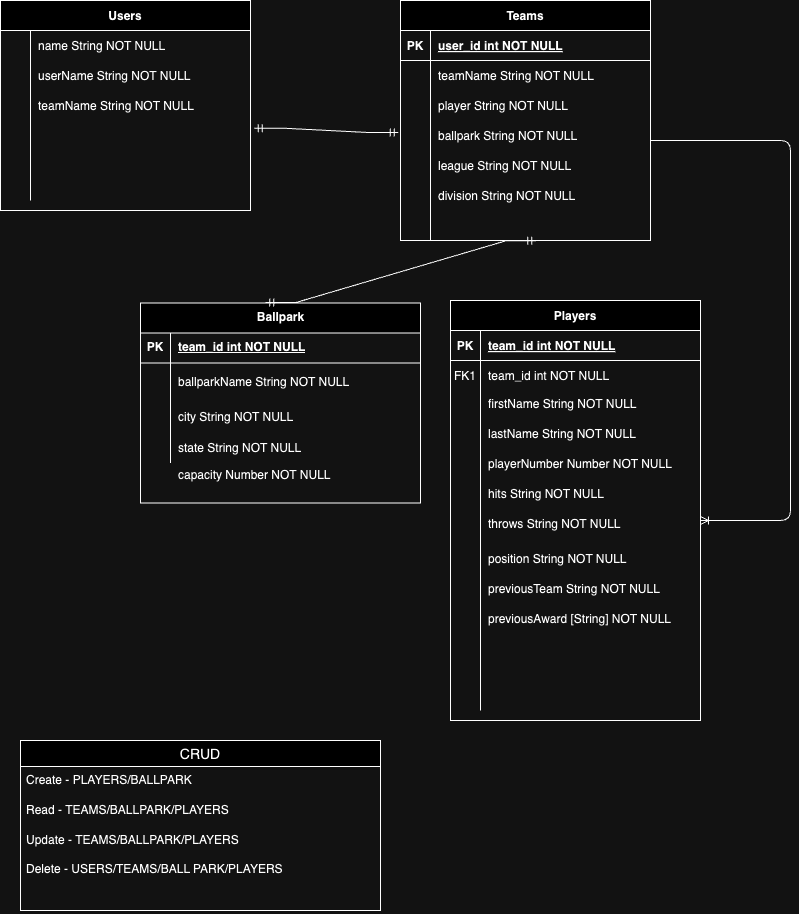

The diagram above was exported from draw.io. Its source (the exported page's mxGraphModel, read from the mxfile embedded in the PNG):
<mxGraphModel dx="2840" dy="1485" grid="1" gridSize="10" guides="1" tooltips="1" connect="1" arrows="1" fold="1" page="1" pageScale="1" pageWidth="850" pageHeight="1100" math="0" shadow="0" extFonts="Permanent Marker^https://fonts.googleapis.com/css?family=Permanent+Marker">
  <root>
    <mxCell id="0" />
    <mxCell id="1" parent="0" />
    <mxCell id="C-vyLk0tnHw3VtMMgP7b-2" value="Players" style="shape=table;startSize=30;container=1;collapsible=1;childLayout=tableLayout;fixedRows=1;rowLines=0;fontStyle=1;align=center;resizeLast=1;" parent="1" vertex="1">
      <mxGeometry x="470" y="420" width="250" height="420" as="geometry" />
    </mxCell>
    <mxCell id="C-vyLk0tnHw3VtMMgP7b-3" value="" style="shape=partialRectangle;collapsible=0;dropTarget=0;pointerEvents=0;fillColor=none;points=[[0,0.5],[1,0.5]];portConstraint=eastwest;top=0;left=0;right=0;bottom=1;" parent="C-vyLk0tnHw3VtMMgP7b-2" vertex="1">
      <mxGeometry y="30" width="250" height="30" as="geometry" />
    </mxCell>
    <mxCell id="C-vyLk0tnHw3VtMMgP7b-4" value="PK" style="shape=partialRectangle;overflow=hidden;connectable=0;fillColor=none;top=0;left=0;bottom=0;right=0;fontStyle=1;" parent="C-vyLk0tnHw3VtMMgP7b-3" vertex="1">
      <mxGeometry width="30" height="30" as="geometry">
        <mxRectangle width="30" height="30" as="alternateBounds" />
      </mxGeometry>
    </mxCell>
    <mxCell id="C-vyLk0tnHw3VtMMgP7b-5" value="team_id int NOT NULL " style="shape=partialRectangle;overflow=hidden;connectable=0;fillColor=none;top=0;left=0;bottom=0;right=0;align=left;spacingLeft=6;fontStyle=5;" parent="C-vyLk0tnHw3VtMMgP7b-3" vertex="1">
      <mxGeometry x="30" width="220" height="30" as="geometry">
        <mxRectangle width="220" height="30" as="alternateBounds" />
      </mxGeometry>
    </mxCell>
    <mxCell id="C-vyLk0tnHw3VtMMgP7b-6" value="" style="shape=partialRectangle;collapsible=0;dropTarget=0;pointerEvents=0;fillColor=none;points=[[0,0.5],[1,0.5]];portConstraint=eastwest;top=0;left=0;right=0;bottom=0;" parent="C-vyLk0tnHw3VtMMgP7b-2" vertex="1">
      <mxGeometry y="60" width="250" height="30" as="geometry" />
    </mxCell>
    <mxCell id="C-vyLk0tnHw3VtMMgP7b-7" value="FK1" style="shape=partialRectangle;overflow=hidden;connectable=0;fillColor=none;top=0;left=0;bottom=0;right=0;" parent="C-vyLk0tnHw3VtMMgP7b-6" vertex="1">
      <mxGeometry width="30" height="30" as="geometry">
        <mxRectangle width="30" height="30" as="alternateBounds" />
      </mxGeometry>
    </mxCell>
    <mxCell id="C-vyLk0tnHw3VtMMgP7b-8" value="team_id int NOT NULL" style="shape=partialRectangle;overflow=hidden;connectable=0;fillColor=none;top=0;left=0;bottom=0;right=0;align=left;spacingLeft=6;" parent="C-vyLk0tnHw3VtMMgP7b-6" vertex="1">
      <mxGeometry x="30" width="220" height="30" as="geometry">
        <mxRectangle width="220" height="30" as="alternateBounds" />
      </mxGeometry>
    </mxCell>
    <mxCell id="C-vyLk0tnHw3VtMMgP7b-9" value="" style="shape=partialRectangle;collapsible=0;dropTarget=0;pointerEvents=0;fillColor=none;points=[[0,0.5],[1,0.5]];portConstraint=eastwest;top=0;left=0;right=0;bottom=0;" parent="C-vyLk0tnHw3VtMMgP7b-2" vertex="1">
      <mxGeometry y="90" width="250" height="320" as="geometry" />
    </mxCell>
    <mxCell id="C-vyLk0tnHw3VtMMgP7b-10" value="" style="shape=partialRectangle;overflow=hidden;connectable=0;fillColor=none;top=0;left=0;bottom=0;right=0;" parent="C-vyLk0tnHw3VtMMgP7b-9" vertex="1">
      <mxGeometry width="30" height="320" as="geometry">
        <mxRectangle width="30" height="320" as="alternateBounds" />
      </mxGeometry>
    </mxCell>
    <mxCell id="C-vyLk0tnHw3VtMMgP7b-11" value="" style="shape=partialRectangle;overflow=hidden;connectable=0;fillColor=none;top=0;left=0;bottom=0;right=0;align=left;spacingLeft=6;" parent="C-vyLk0tnHw3VtMMgP7b-9" vertex="1">
      <mxGeometry x="30" width="220" height="320" as="geometry">
        <mxRectangle width="220" height="320" as="alternateBounds" />
      </mxGeometry>
    </mxCell>
    <mxCell id="C-vyLk0tnHw3VtMMgP7b-13" value="Users" style="shape=table;startSize=30;container=1;collapsible=1;childLayout=tableLayout;fixedRows=1;rowLines=0;fontStyle=1;align=center;resizeLast=1;" parent="1" vertex="1">
      <mxGeometry x="20" y="120" width="250" height="210" as="geometry" />
    </mxCell>
    <mxCell id="C-vyLk0tnHw3VtMMgP7b-20" value="" style="shape=partialRectangle;collapsible=0;dropTarget=0;pointerEvents=0;fillColor=none;points=[[0,0.5],[1,0.5]];portConstraint=eastwest;top=0;left=0;right=0;bottom=0;" parent="C-vyLk0tnHw3VtMMgP7b-13" vertex="1">
      <mxGeometry y="30" width="250" height="170" as="geometry" />
    </mxCell>
    <mxCell id="C-vyLk0tnHw3VtMMgP7b-21" value="" style="shape=partialRectangle;overflow=hidden;connectable=0;fillColor=none;top=0;left=0;bottom=0;right=0;" parent="C-vyLk0tnHw3VtMMgP7b-20" vertex="1">
      <mxGeometry width="30" height="170" as="geometry">
        <mxRectangle width="30" height="170" as="alternateBounds" />
      </mxGeometry>
    </mxCell>
    <mxCell id="C-vyLk0tnHw3VtMMgP7b-22" value="" style="shape=partialRectangle;overflow=hidden;connectable=0;fillColor=none;top=0;left=0;bottom=0;right=0;align=left;spacingLeft=6;" parent="C-vyLk0tnHw3VtMMgP7b-20" vertex="1">
      <mxGeometry x="30" width="220" height="170" as="geometry">
        <mxRectangle width="220" height="170" as="alternateBounds" />
      </mxGeometry>
    </mxCell>
    <mxCell id="C-vyLk0tnHw3VtMMgP7b-23" value="Teams" style="shape=table;startSize=30;container=1;collapsible=1;childLayout=tableLayout;fixedRows=1;rowLines=0;fontStyle=1;align=center;resizeLast=1;" parent="1" vertex="1">
      <mxGeometry x="420" y="120" width="250" height="240" as="geometry" />
    </mxCell>
    <mxCell id="C-vyLk0tnHw3VtMMgP7b-24" value="" style="shape=partialRectangle;collapsible=0;dropTarget=0;pointerEvents=0;fillColor=none;points=[[0,0.5],[1,0.5]];portConstraint=eastwest;top=0;left=0;right=0;bottom=1;" parent="C-vyLk0tnHw3VtMMgP7b-23" vertex="1">
      <mxGeometry y="30" width="250" height="30" as="geometry" />
    </mxCell>
    <mxCell id="C-vyLk0tnHw3VtMMgP7b-25" value="PK" style="shape=partialRectangle;overflow=hidden;connectable=0;fillColor=none;top=0;left=0;bottom=0;right=0;fontStyle=1;" parent="C-vyLk0tnHw3VtMMgP7b-24" vertex="1">
      <mxGeometry width="30" height="30" as="geometry">
        <mxRectangle width="30" height="30" as="alternateBounds" />
      </mxGeometry>
    </mxCell>
    <mxCell id="C-vyLk0tnHw3VtMMgP7b-26" value="user_id int NOT NULL " style="shape=partialRectangle;overflow=hidden;connectable=0;fillColor=none;top=0;left=0;bottom=0;right=0;align=left;spacingLeft=6;fontStyle=5;" parent="C-vyLk0tnHw3VtMMgP7b-24" vertex="1">
      <mxGeometry x="30" width="220" height="30" as="geometry">
        <mxRectangle width="220" height="30" as="alternateBounds" />
      </mxGeometry>
    </mxCell>
    <mxCell id="C-vyLk0tnHw3VtMMgP7b-27" value="" style="shape=partialRectangle;collapsible=0;dropTarget=0;pointerEvents=0;fillColor=none;points=[[0,0.5],[1,0.5]];portConstraint=eastwest;top=0;left=0;right=0;bottom=0;" parent="C-vyLk0tnHw3VtMMgP7b-23" vertex="1">
      <mxGeometry y="60" width="250" height="180" as="geometry" />
    </mxCell>
    <mxCell id="C-vyLk0tnHw3VtMMgP7b-28" value="" style="shape=partialRectangle;overflow=hidden;connectable=0;fillColor=none;top=0;left=0;bottom=0;right=0;" parent="C-vyLk0tnHw3VtMMgP7b-27" vertex="1">
      <mxGeometry width="30" height="180" as="geometry">
        <mxRectangle width="30" height="180" as="alternateBounds" />
      </mxGeometry>
    </mxCell>
    <mxCell id="C-vyLk0tnHw3VtMMgP7b-29" value="" style="shape=partialRectangle;overflow=hidden;connectable=0;fillColor=none;top=0;left=0;bottom=0;right=0;align=left;spacingLeft=6;" parent="C-vyLk0tnHw3VtMMgP7b-27" vertex="1">
      <mxGeometry x="30" width="220" height="180" as="geometry">
        <mxRectangle width="220" height="180" as="alternateBounds" />
      </mxGeometry>
    </mxCell>
    <mxCell id="UxYW8OhW-juS0_OP5yCh-1" value="teamName String NOT NULL" style="shape=partialRectangle;overflow=hidden;connectable=0;fillColor=none;top=0;left=0;bottom=0;right=0;align=left;spacingLeft=6;" vertex="1" parent="1">
      <mxGeometry x="450" y="180" width="220" height="30" as="geometry" />
    </mxCell>
    <mxCell id="UxYW8OhW-juS0_OP5yCh-2" value="ballpark String NOT NULL" style="shape=partialRectangle;overflow=hidden;connectable=0;fillColor=none;top=0;left=0;bottom=0;right=0;align=left;spacingLeft=6;" vertex="1" parent="1">
      <mxGeometry x="450" y="240" width="220" height="30" as="geometry" />
    </mxCell>
    <mxCell id="UxYW8OhW-juS0_OP5yCh-3" value="league String NOT NULL" style="shape=partialRectangle;overflow=hidden;connectable=0;fillColor=none;top=0;left=0;bottom=0;right=0;align=left;spacingLeft=6;" vertex="1" parent="1">
      <mxGeometry x="450" y="270" width="220" height="30" as="geometry" />
    </mxCell>
    <mxCell id="UxYW8OhW-juS0_OP5yCh-4" value="division String NOT NULL" style="shape=partialRectangle;overflow=hidden;connectable=0;fillColor=none;top=0;left=0;bottom=0;right=0;align=left;spacingLeft=6;" vertex="1" parent="1">
      <mxGeometry x="450" y="300" width="220" height="30" as="geometry" />
    </mxCell>
    <mxCell id="UxYW8OhW-juS0_OP5yCh-5" value="player String NOT NULL" style="shape=partialRectangle;overflow=hidden;connectable=0;fillColor=none;top=0;left=0;bottom=0;right=0;align=left;spacingLeft=6;" vertex="1" parent="1">
      <mxGeometry x="450" y="210" width="220" height="30" as="geometry" />
    </mxCell>
    <mxCell id="UxYW8OhW-juS0_OP5yCh-6" value="firstName String NOT NULL" style="shape=partialRectangle;overflow=hidden;connectable=0;fillColor=none;top=0;left=0;bottom=0;right=0;align=left;spacingLeft=6;" vertex="1" parent="1">
      <mxGeometry x="500" y="507.5" width="220" height="30" as="geometry" />
    </mxCell>
    <mxCell id="UxYW8OhW-juS0_OP5yCh-7" value="lastName String NOT NULL" style="shape=partialRectangle;overflow=hidden;connectable=0;fillColor=none;top=0;left=0;bottom=0;right=0;align=left;spacingLeft=6;" vertex="1" parent="1">
      <mxGeometry x="500" y="537.5" width="220" height="30" as="geometry" />
    </mxCell>
    <mxCell id="UxYW8OhW-juS0_OP5yCh-8" value="playerNumber Number NOT NULL" style="shape=partialRectangle;overflow=hidden;connectable=0;fillColor=none;top=0;left=0;bottom=0;right=0;align=left;spacingLeft=6;" vertex="1" parent="1">
      <mxGeometry x="500" y="567.5" width="220" height="30" as="geometry" />
    </mxCell>
    <mxCell id="UxYW8OhW-juS0_OP5yCh-9" value="hits String NOT NULL" style="shape=partialRectangle;overflow=hidden;connectable=0;fillColor=none;top=0;left=0;bottom=0;right=0;align=left;spacingLeft=6;" vertex="1" parent="1">
      <mxGeometry x="500" y="597.5" width="220" height="30" as="geometry" />
    </mxCell>
    <mxCell id="UxYW8OhW-juS0_OP5yCh-10" value="throws String NOT NULL" style="shape=partialRectangle;overflow=hidden;connectable=0;fillColor=none;top=0;left=0;bottom=0;right=0;align=left;spacingLeft=6;" vertex="1" parent="1">
      <mxGeometry x="500" y="627.5" width="220" height="30" as="geometry" />
    </mxCell>
    <mxCell id="UxYW8OhW-juS0_OP5yCh-11" value="position String NOT NULL" style="shape=partialRectangle;overflow=hidden;connectable=0;fillColor=none;top=0;left=0;bottom=0;right=0;align=left;spacingLeft=6;" vertex="1" parent="1">
      <mxGeometry x="500" y="662.5" width="220" height="30" as="geometry" />
    </mxCell>
    <mxCell id="UxYW8OhW-juS0_OP5yCh-12" value="previousTeam String NOT NULL" style="shape=partialRectangle;overflow=hidden;connectable=0;fillColor=none;top=0;left=0;bottom=0;right=0;align=left;spacingLeft=6;" vertex="1" parent="1">
      <mxGeometry x="500" y="692.5" width="220" height="30" as="geometry" />
    </mxCell>
    <mxCell id="UxYW8OhW-juS0_OP5yCh-13" value="previousAward [String] NOT NULL" style="shape=partialRectangle;overflow=hidden;connectable=0;fillColor=none;top=0;left=0;bottom=0;right=0;align=left;spacingLeft=6;" vertex="1" parent="1">
      <mxGeometry x="500" y="722.5" width="220" height="30" as="geometry" />
    </mxCell>
    <mxCell id="UxYW8OhW-juS0_OP5yCh-14" value="name String NOT NULL" style="shape=partialRectangle;overflow=hidden;connectable=0;fillColor=none;top=0;left=0;bottom=0;right=0;align=left;spacingLeft=6;" vertex="1" parent="1">
      <mxGeometry x="50" y="150" width="220" height="30" as="geometry" />
    </mxCell>
    <mxCell id="UxYW8OhW-juS0_OP5yCh-15" value="userName String NOT NULL" style="shape=partialRectangle;overflow=hidden;connectable=0;fillColor=none;top=0;left=0;bottom=0;right=0;align=left;spacingLeft=6;" vertex="1" parent="1">
      <mxGeometry x="50" y="180" width="220" height="30" as="geometry" />
    </mxCell>
    <mxCell id="UxYW8OhW-juS0_OP5yCh-16" value="teamName String NOT NULL" style="shape=partialRectangle;overflow=hidden;connectable=0;fillColor=none;top=0;left=0;bottom=0;right=0;align=left;spacingLeft=6;" vertex="1" parent="1">
      <mxGeometry x="50" y="210" width="220" height="30" as="geometry" />
    </mxCell>
    <mxCell id="UxYW8OhW-juS0_OP5yCh-18" value="" style="edgeStyle=entityRelationEdgeStyle;fontSize=12;html=1;endArrow=ERmandOne;startArrow=ERmandOne;rounded=0;exitX=1.015;exitY=0.575;exitDx=0;exitDy=0;exitPerimeter=0;entryX=-0.009;entryY=0.4;entryDx=0;entryDy=0;entryPerimeter=0;" edge="1" parent="1" source="C-vyLk0tnHw3VtMMgP7b-20" target="C-vyLk0tnHw3VtMMgP7b-27">
      <mxGeometry width="100" height="100" relative="1" as="geometry">
        <mxPoint x="320" y="320" as="sourcePoint" />
        <mxPoint x="420" y="220" as="targetPoint" />
      </mxGeometry>
    </mxCell>
    <mxCell id="UxYW8OhW-juS0_OP5yCh-23" value="Ballpark" style="shape=table;startSize=30;container=1;collapsible=1;childLayout=tableLayout;fixedRows=1;rowLines=0;fontStyle=1;align=center;resizeLast=1;html=1;" vertex="1" parent="1">
      <mxGeometry x="160" y="422.5" width="280" height="200" as="geometry" />
    </mxCell>
    <mxCell id="UxYW8OhW-juS0_OP5yCh-24" value="" style="shape=tableRow;horizontal=0;startSize=0;swimlaneHead=0;swimlaneBody=0;fillColor=none;collapsible=0;dropTarget=0;points=[[0,0.5],[1,0.5]];portConstraint=eastwest;top=0;left=0;right=0;bottom=1;" vertex="1" parent="UxYW8OhW-juS0_OP5yCh-23">
      <mxGeometry y="30" width="280" height="30" as="geometry" />
    </mxCell>
    <mxCell id="UxYW8OhW-juS0_OP5yCh-25" value="PK" style="shape=partialRectangle;connectable=0;fillColor=none;top=0;left=0;bottom=0;right=0;fontStyle=1;overflow=hidden;whiteSpace=wrap;html=1;" vertex="1" parent="UxYW8OhW-juS0_OP5yCh-24">
      <mxGeometry width="30" height="30" as="geometry">
        <mxRectangle width="30" height="30" as="alternateBounds" />
      </mxGeometry>
    </mxCell>
    <mxCell id="UxYW8OhW-juS0_OP5yCh-26" value="team_id int NOT NULL" style="shape=partialRectangle;connectable=0;fillColor=none;top=0;left=0;bottom=0;right=0;align=left;spacingLeft=6;fontStyle=5;overflow=hidden;whiteSpace=wrap;html=1;" vertex="1" parent="UxYW8OhW-juS0_OP5yCh-24">
      <mxGeometry x="30" width="250" height="30" as="geometry">
        <mxRectangle width="250" height="30" as="alternateBounds" />
      </mxGeometry>
    </mxCell>
    <mxCell id="UxYW8OhW-juS0_OP5yCh-27" value="" style="shape=tableRow;horizontal=0;startSize=0;swimlaneHead=0;swimlaneBody=0;fillColor=none;collapsible=0;dropTarget=0;points=[[0,0.5],[1,0.5]];portConstraint=eastwest;top=0;left=0;right=0;bottom=0;" vertex="1" parent="UxYW8OhW-juS0_OP5yCh-23">
      <mxGeometry y="60" width="280" height="40" as="geometry" />
    </mxCell>
    <mxCell id="UxYW8OhW-juS0_OP5yCh-28" value="" style="shape=partialRectangle;connectable=0;fillColor=none;top=0;left=0;bottom=0;right=0;editable=1;overflow=hidden;whiteSpace=wrap;html=1;" vertex="1" parent="UxYW8OhW-juS0_OP5yCh-27">
      <mxGeometry width="30" height="40" as="geometry">
        <mxRectangle width="30" height="40" as="alternateBounds" />
      </mxGeometry>
    </mxCell>
    <mxCell id="UxYW8OhW-juS0_OP5yCh-29" value="ballparkName String NOT NULL" style="shape=partialRectangle;connectable=0;fillColor=none;top=0;left=0;bottom=0;right=0;align=left;spacingLeft=6;overflow=hidden;whiteSpace=wrap;html=1;" vertex="1" parent="UxYW8OhW-juS0_OP5yCh-27">
      <mxGeometry x="30" width="250" height="40" as="geometry">
        <mxRectangle width="250" height="40" as="alternateBounds" />
      </mxGeometry>
    </mxCell>
    <mxCell id="UxYW8OhW-juS0_OP5yCh-30" value="" style="shape=tableRow;horizontal=0;startSize=0;swimlaneHead=0;swimlaneBody=0;fillColor=none;collapsible=0;dropTarget=0;points=[[0,0.5],[1,0.5]];portConstraint=eastwest;top=0;left=0;right=0;bottom=0;" vertex="1" parent="UxYW8OhW-juS0_OP5yCh-23">
      <mxGeometry y="100" width="280" height="30" as="geometry" />
    </mxCell>
    <mxCell id="UxYW8OhW-juS0_OP5yCh-31" value="" style="shape=partialRectangle;connectable=0;fillColor=none;top=0;left=0;bottom=0;right=0;editable=1;overflow=hidden;whiteSpace=wrap;html=1;" vertex="1" parent="UxYW8OhW-juS0_OP5yCh-30">
      <mxGeometry width="30" height="30" as="geometry">
        <mxRectangle width="30" height="30" as="alternateBounds" />
      </mxGeometry>
    </mxCell>
    <mxCell id="UxYW8OhW-juS0_OP5yCh-32" value="city String NOT NULL" style="shape=partialRectangle;connectable=0;fillColor=none;top=0;left=0;bottom=0;right=0;align=left;spacingLeft=6;overflow=hidden;whiteSpace=wrap;html=1;" vertex="1" parent="UxYW8OhW-juS0_OP5yCh-30">
      <mxGeometry x="30" width="250" height="30" as="geometry">
        <mxRectangle width="250" height="30" as="alternateBounds" />
      </mxGeometry>
    </mxCell>
    <mxCell id="UxYW8OhW-juS0_OP5yCh-33" value="" style="shape=tableRow;horizontal=0;startSize=0;swimlaneHead=0;swimlaneBody=0;fillColor=none;collapsible=0;dropTarget=0;points=[[0,0.5],[1,0.5]];portConstraint=eastwest;top=0;left=0;right=0;bottom=0;" vertex="1" parent="UxYW8OhW-juS0_OP5yCh-23">
      <mxGeometry y="130" width="280" height="30" as="geometry" />
    </mxCell>
    <mxCell id="UxYW8OhW-juS0_OP5yCh-34" value="" style="shape=partialRectangle;connectable=0;fillColor=none;top=0;left=0;bottom=0;right=0;editable=1;overflow=hidden;whiteSpace=wrap;html=1;" vertex="1" parent="UxYW8OhW-juS0_OP5yCh-33">
      <mxGeometry width="30" height="30" as="geometry">
        <mxRectangle width="30" height="30" as="alternateBounds" />
      </mxGeometry>
    </mxCell>
    <mxCell id="UxYW8OhW-juS0_OP5yCh-35" value="state String NOT NULL" style="shape=partialRectangle;connectable=0;fillColor=none;top=0;left=0;bottom=0;right=0;align=left;spacingLeft=6;overflow=hidden;whiteSpace=wrap;html=1;" vertex="1" parent="UxYW8OhW-juS0_OP5yCh-33">
      <mxGeometry x="30" width="250" height="30" as="geometry">
        <mxRectangle width="250" height="30" as="alternateBounds" />
      </mxGeometry>
    </mxCell>
    <mxCell id="UxYW8OhW-juS0_OP5yCh-36" value="capacity Number NOT NULL" style="shape=partialRectangle;connectable=0;fillColor=none;top=0;left=0;bottom=0;right=0;align=left;spacingLeft=6;overflow=hidden;whiteSpace=wrap;html=1;" vertex="1" parent="1">
      <mxGeometry x="190" y="580" width="250" height="30" as="geometry">
        <mxRectangle width="250" height="30" as="alternateBounds" />
      </mxGeometry>
    </mxCell>
    <mxCell id="UxYW8OhW-juS0_OP5yCh-37" value="" style="edgeStyle=entityRelationEdgeStyle;fontSize=12;html=1;endArrow=ERmandOne;startArrow=ERmandOne;rounded=0;exitX=0.447;exitY=-0.002;exitDx=0;exitDy=0;exitPerimeter=0;entryX=0.541;entryY=1.002;entryDx=0;entryDy=0;entryPerimeter=0;" edge="1" parent="1" source="UxYW8OhW-juS0_OP5yCh-23" target="C-vyLk0tnHw3VtMMgP7b-27">
      <mxGeometry width="100" height="100" relative="1" as="geometry">
        <mxPoint x="285" y="410" as="sourcePoint" />
        <mxPoint x="385" y="310" as="targetPoint" />
      </mxGeometry>
    </mxCell>
    <mxCell id="UxYW8OhW-juS0_OP5yCh-39" value="" style="fontSize=12;html=1;endArrow=ERoneToMany;rounded=1;edgeStyle=elbowEdgeStyle;" edge="1" parent="1">
      <mxGeometry width="100" height="100" relative="1" as="geometry">
        <mxPoint x="670" y="260" as="sourcePoint" />
        <mxPoint x="720" y="640" as="targetPoint" />
        <Array as="points">
          <mxPoint x="810" y="450" />
        </Array>
      </mxGeometry>
    </mxCell>
    <mxCell id="UxYW8OhW-juS0_OP5yCh-40" value="CRUD" style="swimlane;fontStyle=0;childLayout=stackLayout;horizontal=1;startSize=26;horizontalStack=0;resizeParent=1;resizeParentMax=0;resizeLast=0;collapsible=1;marginBottom=0;align=center;fontSize=14;" vertex="1" parent="1">
      <mxGeometry x="40" y="860" width="360" height="170" as="geometry" />
    </mxCell>
    <mxCell id="UxYW8OhW-juS0_OP5yCh-41" value="Create - PLAYERS/BALLPARK" style="text;strokeColor=none;fillColor=none;spacingLeft=4;spacingRight=4;overflow=hidden;rotatable=0;points=[[0,0.5],[1,0.5]];portConstraint=eastwest;fontSize=12;whiteSpace=wrap;html=1;" vertex="1" parent="UxYW8OhW-juS0_OP5yCh-40">
      <mxGeometry y="26" width="360" height="30" as="geometry" />
    </mxCell>
    <mxCell id="UxYW8OhW-juS0_OP5yCh-42" value="Read - TEAMS/BALLPARK/PLAYERS" style="text;strokeColor=none;fillColor=none;spacingLeft=4;spacingRight=4;overflow=hidden;rotatable=0;points=[[0,0.5],[1,0.5]];portConstraint=eastwest;fontSize=12;whiteSpace=wrap;html=1;" vertex="1" parent="UxYW8OhW-juS0_OP5yCh-40">
      <mxGeometry y="56" width="360" height="30" as="geometry" />
    </mxCell>
    <mxCell id="UxYW8OhW-juS0_OP5yCh-43" value="Update - TEAMS/BALLPARK/PLAYERS&lt;div&gt;&lt;br&gt;&lt;/div&gt;&lt;div&gt;Delete - USERS/TEAMS/BALL PARK/PLAYERS&lt;/div&gt;" style="text;strokeColor=none;fillColor=none;spacingLeft=4;spacingRight=4;overflow=hidden;rotatable=0;points=[[0,0.5],[1,0.5]];portConstraint=eastwest;fontSize=12;whiteSpace=wrap;html=1;" vertex="1" parent="UxYW8OhW-juS0_OP5yCh-40">
      <mxGeometry y="86" width="360" height="84" as="geometry" />
    </mxCell>
  </root>
</mxGraphModel>